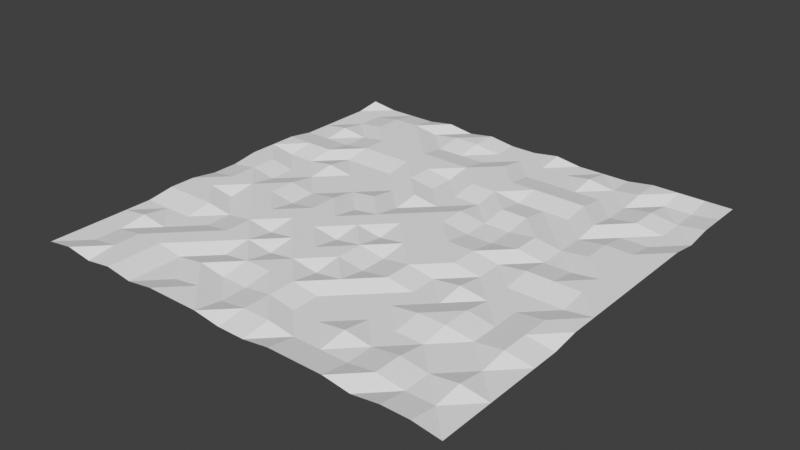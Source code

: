 # Source: FlatGround.blend  (saved by Blender 2.93.21; exported with 4.5.12 LTS)
import bpy
from mathutils import Matrix  # noqa: F401  (used for matrix-valued properties, if any)

bpy.ops.wm.read_factory_settings(use_empty=True)
scene = bpy.context.scene
scene.name = 'Scene'

# ---- collections
col_collection = bpy.data.collections.new('Collection'); scene.collection.children.link(col_collection)

# ---- world
world_world = bpy.data.worlds.new('World'); scene.world = world_world
world_world.use_nodes = True; world_world.node_tree.nodes.clear()
_N = world_world.node_tree.nodes; _L = world_world.node_tree.links
n0 = _N.new('ShaderNodeOutputWorld'); n0.name = 'World Output'; n0.location = (300, 300)
n1 = _N.new('ShaderNodeBackground'); n1.name = 'Background'; n1.location = (10, 300)
n1.inputs[0].default_value = (0.05088, 0.05088, 0.05088, 1.0)
_L.new(n1.outputs[0], n0.inputs[0])
n0.is_active_output = True
world_world.color = (0.05088, 0.05088, 0.05088)
world_world.use_sun_shadow = False
world_world.sun_shadow_jitter_overblur = 0.0

# ---- meshes
me_plane = bpy.data.meshes.new('Plane')
me_plane.from_pydata([(-1.0, -1.0, -0.01831), (1.0, -1.0, -0.01831), (-1.0, 1.0, 0.0), (1.0, 1.0, 0.0), (-1.0, 0.875, -0.01831), (-1.0, 0.75, -0.01831), (-1.0, 0.625, -0.01831), (-1.0, 0.5, -0.01831), (-1.0, 0.375, 0.0), (-1.0, 0.25, 0.0), (-1.0, 0.125, 0.0), (-1.0, 0.0, -0.01831), (-1.0, -0.125, -0.01831), (-1.0, -0.25, 0.0), (-1.0, -0.375, 0.0), (-1.0, -0.5, -0.01831), (-1.0, -0.625, -0.01831), (-1.0, -0.75, -0.01831), (-1.0, -0.875, -0.01831), (-0.875, -1.0, 0.0), (-0.75, -1.0, -0.01831), (-0.625, -1.0, 0.0), (-0.5, -1.0, -0.01831), (-0.375, -1.0, 0.0), (-0.25, -1.0, 0.0), (-0.125, -1.0, 0.0), (0.0, -1.0, -0.01831), (0.125, -1.0, -0.01831), (0.25, -1.0, 0.0), (0.375, -1.0, 0.0), (0.5, -1.0, 0.0), (0.625, -1.0, -0.01831), (0.75, -1.0, 0.0), (0.875, -1.0, 0.0), (1.0, -0.875, -0.01831), (1.0, -0.75, -0.01831), (1.0, -0.625, -0.01831), (1.0, -0.5, -0.01831), (1.0, -0.375, -0.01831), (1.0, -0.25, 0.0), (1.0, -0.125, 0.0), (1.0, 0.0, 0.0), (1.0, 0.125, 0.0), (1.0, 0.25, 0.0), (1.0, 0.375, 0.0), (1.0, 0.5, 0.0), (1.0, 0.625, -0.01831), (1.0, 0.75, 0.0), (1.0, 0.875, 0.0), (0.875, 1.0, 0.0), (0.75, 1.0, 0.0), (0.625, 1.0, 0.0), (0.5, 1.0, -0.01831), (0.375, 1.0, -0.01831), (0.25, 1.0, -0.01831), (0.125, 1.0, 0.0), (0.0, 1.0, -0.01831), (-0.125, 1.0, -0.01831), (-0.25, 1.0, 0.0), (-0.375, 1.0, -0.01831), (-0.5, 1.0, 0.0), (-0.625, 1.0, -0.01831), (-0.75, 1.0, -0.01831), (-0.875, 1.0, -0.01831), (-0.875, -0.875, -0.01831), (-0.75, -0.875, 0.0), (-0.625, -0.875, 0.0), (-0.5, -0.875, -0.01831), (-0.375, -0.875, -0.01831), (-0.25, -0.875, 0.0), (-0.125, -0.875, -0.01831), (2.98e-08, -0.875, 0.0), (0.125, -0.875, 0.0), (0.25, -0.875, -0.01831), (0.375, -0.875, -0.01831), (0.5, -0.875, -0.01831), (0.625, -0.875, 0.0), (0.75, -0.875, -0.01831), (0.875, -0.875, -0.01831), (-0.875, -0.75, -0.01831), (-0.75, -0.75, 0.0), (-0.625, -0.75, 0.0), (-0.5, -0.75, -0.01831), (-0.375, -0.75, 0.0), (-0.25, -0.75, -0.01831), (-0.125, -0.75, -0.01831), (0.0, -0.75, 0.0), (0.125, -0.75, -0.01831), (0.25, -0.75, -0.01831), (0.375, -0.75, 0.0), (0.5, -0.75, -0.01831), (0.625, -0.75, 0.0), (0.75, -0.75, -0.01831), (0.875, -0.75, 0.0), (-0.875, -0.625, 0.0), (-0.75, -0.625, -0.01831), (-0.625, -0.625, 0.0), (-0.5, -0.625, 0.0), (-0.375, -0.625, -0.01831), (-0.25, -0.625, 0.0), (-0.125, -0.625, 0.0), (0.0, -0.625, 0.0), (0.125, -0.625, -0.01831), (0.25, -0.625, -0.01831), (0.375, -0.625, -0.01831), (0.5, -0.625, -0.01831), (0.625, -0.625, -0.01831), (0.75, -0.625, -0.01831), (0.875, -0.625, -0.01831), (-0.875, -0.5, -0.01831), (-0.75, -0.5, -0.01831), (-0.625, -0.5, -0.01831), (-0.5, -0.5, 0.0), (-0.375, -0.5, 0.0), (-0.25, -0.5, -0.01831), (-0.125, -0.5, 0.0), (2.98e-08, -0.5, -0.01831), (0.125, -0.5, 0.0), (0.25, -0.5, -0.01831), (0.375, -0.5, -0.01831), (0.5, -0.5, 0.0), (0.625, -0.5, 0.0), (0.75, -0.5, -0.01831), (0.875, -0.5, 0.0), (-0.875, -0.375, 0.0), (-0.75, -0.375, 0.0), (-0.625, -0.375, -0.01831), (-0.5, -0.375, 0.0), (-0.375, -0.375, -0.01831), (-0.25, -0.375, 0.0), (-0.125, -0.375, 0.0), (0.0, -0.375, 0.0), (0.125, -0.375, -0.01831), (0.25, -0.375, 0.0), (0.375, -0.375, -0.01831), (0.5, -0.375, -0.01831), (0.625, -0.375, 0.0), (0.75, -0.375, -0.01831), (0.875, -0.375, 0.0), (-0.875, -0.25, 0.0), (-0.75, -0.25, -0.01831), (-0.625, -0.25, 0.0), (-0.5, -0.25, 0.0), (-0.375, -0.25, 0.0), (-0.25, -0.25, 0.0), (-0.125, -0.25, -0.01831), (0.0, -0.25, 0.0), (0.125, -0.25, -0.01831), (0.25, -0.25, 0.0), (0.375, -0.25, -0.01831), (0.5, -0.25, 0.0), (0.625, -0.25, -0.01831), (0.75, -0.25, -0.01831), (0.875, -0.25, 0.0), (-0.875, -0.125, 0.0), (-0.75, -0.125, 0.0), (-0.625, -0.125, 0.0), (-0.5, -0.125, -0.01831), (-0.375, -0.125, 0.0), (-0.25, -0.125, 0.0), (-0.125, -0.125, 0.0), (0.0, -0.125, -0.01831), (0.125, -0.125, 0.0), (0.25, -0.125, 0.0), (0.375, -0.125, 0.0), (0.5, -0.125, -0.01831), (0.625, -0.125, -0.01831), (0.75, -0.125, -0.01831), (0.875, -0.125, -0.01831), (-0.875, 2.98e-08, 0.0), (-0.75, -1.49e-08, -0.01831), (-0.625, 7.451e-09, 0.0), (-0.5, -1.49e-08, -0.01831), (-0.375, -1.49e-08, 0.0), (-0.25, 0.0, -0.01831), (-0.125, -1.49e-08, 0.0), (2.98e-08, -2.98e-08, 0.0), (0.125, -2.98e-08, 0.0), (0.25, -2.98e-08, 0.0), (0.375, 0.0, 0.0), (0.5, -2.98e-08, -0.01831), (0.625, -2.98e-08, 0.0), (0.75, -2.98e-08, 0.0), (0.875, -2.98e-08, 0.0), (-0.875, 0.125, 0.0), (-0.75, 0.125, -0.01831), (-0.625, 0.125, -0.01831), (-0.5, 0.125, -0.01831), (-0.375, 0.125, -0.01831), (-0.25, 0.125, 0.0), (-0.125, 0.125, -0.01831), (0.0, 0.125, 0.0), (0.125, 0.125, 0.0), (0.25, 0.125, -0.01831), (0.375, 0.125, -0.01831), (0.5, 0.125, 0.0), (0.625, 0.125, -0.01831), (0.75, 0.125, -0.01831), (0.875, 0.125, 0.0), (-0.875, 0.25, -0.01831), (-0.75, 0.25, -0.01831), (-0.625, 0.25, 0.0), (-0.5, 0.25, -0.01831), (-0.375, 0.25, -0.01831), (-0.25, 0.25, -0.01831), (-0.125, 0.25, 0.0), (2.98e-08, 0.25, -0.01831), (0.125, 0.25, 0.0), (0.25, 0.25, -0.01831), (0.375, 0.25, -0.01831), (0.5, 0.25, 0.0), (0.625, 0.25, -0.01831), (0.75, 0.25, 0.0), (0.875, 0.25, 0.0), (-0.875, 0.375, 0.0), (-0.75, 0.375, 0.0), (-0.625, 0.375, -0.01831), (-0.5, 0.375, -0.01831), (-0.375, 0.375, -0.01831), (-0.25, 0.375, 0.0), (-0.125, 0.375, -0.01831), (-2.98e-08, 0.375, -0.01831), (0.125, 0.375, -0.01831), (0.25, 0.375, 0.0), (0.375, 0.375, 0.0), (0.5, 0.375, -0.01831), (0.625, 0.375, -0.01831), (0.75, 0.375, 0.0), (0.875, 0.375, 0.0), (-0.875, 0.5, -0.01831), (-0.75, 0.5, -0.01831), (-0.625, 0.5, 0.0), (-0.5, 0.5, 0.0), (-0.375, 0.5, 0.0), (-0.25, 0.5, 0.0), (-0.125, 0.5, -0.01831), (0.0, 0.5, 0.0), (0.125, 0.5, 0.0), (0.25, 0.5, -0.01831), (0.375, 0.5, -0.01831), (0.5, 0.5, -0.01831), (0.625, 0.5, 0.0), (0.75, 0.5, -0.01831), (0.875, 0.5, -0.01831), (-0.875, 0.625, 0.0), (-0.75, 0.625, -0.01831), (-0.625, 0.625, 0.0), (-0.5, 0.625, 0.0), (-0.375, 0.625, 0.0), (-0.25, 0.625, 0.0), (-0.125, 0.625, 0.0), (0.0, 0.625, 0.0), (0.125, 0.625, 0.0), (0.25, 0.625, 0.0), (0.375, 0.625, 0.0), (0.5, 0.625, 0.0), (0.625, 0.625, -0.01831), (0.75, 0.625, 0.0), (0.875, 0.625, -0.01831), (-0.875, 0.75, -0.01831), (-0.75, 0.75, 0.0), (-0.625, 0.75, 0.0), (-0.5, 0.75, 0.0), (-0.375, 0.75, -0.01831), (-0.25, 0.75, -0.01831), (-0.125, 0.75, -0.01831), (0.0, 0.75, 0.0), (0.125, 0.75, -0.01831), (0.25, 0.75, -0.01831), (0.375, 0.75, -0.01831), (0.5, 0.75, -0.01831), (0.625, 0.75, -0.01831), (0.75, 0.75, 0.0), (0.875, 0.75, -0.01831), (-0.875, 0.875, -0.01831), (-0.75, 0.875, 0.0), (-0.625, 0.875, 0.0), (-0.5, 0.875, -0.01831), (-0.375, 0.875, 0.0), (-0.25, 0.875, 0.0), (-0.125, 0.875, -0.01831), (0.0, 0.875, -0.01831), (0.125, 0.875, -0.01831), (0.25, 0.875, -0.01831), (0.375, 0.875, 0.0), (0.5, 0.875, -0.01831), (0.625, 0.875, 0.0), (0.75, 0.875, -0.01831), (0.875, 0.875, -0.01831)], [], [(64, 80, 79), (66, 80, 65), (67, 81, 66), (68, 82, 67), (69, 83, 68), (70, 84, 69), (70, 86, 85), (72, 86, 71), (73, 87, 72), (74, 88, 73), (74, 90, 89), (75, 91, 90), (77, 91, 76), (78, 92, 77), (79, 95, 94), (80, 96, 95), (81, 97, 96), (82, 98, 97), (83, 99, 98), (85, 99, 84), (86, 100, 85), (86, 102, 101), (87, 103, 102), (88, 104, 103), (90, 104, 89), (90, 106, 105), (92, 106, 91), (92, 108, 107), (95, 109, 94), (95, 111, 110), (96, 112, 111), (97, 113, 112), (99, 113, 98), (99, 115, 114), (101, 115, 100), (101, 117, 116), (102, 118, 117), (103, 119, 118), (105, 119, 104), (105, 121, 120), (106, 122, 121), (108, 122, 107), (109, 125, 124), (110, 126, 125), (112, 126, 111), (113, 127, 112), (113, 129, 128), (115, 129, 114), (115, 131, 130), (117, 131, 116), (117, 133, 132), (118, 134, 133), (119, 135, 134), (120, 136, 135), (122, 136, 121), (123, 137, 122), (125, 139, 124), (126, 140, 125), (127, 141, 126), (127, 143, 142), (129, 143, 128), (130, 144, 129), (130, 146, 145), (132, 146, 131), (132, 148, 147), (134, 148, 133), (135, 149, 134), (135, 151, 150), (137, 151, 136), (137, 153, 152), (139, 155, 154), (141, 155, 140), (142, 156, 141), (142, 158, 157), (143, 159, 158), (144, 160, 159), (146, 160, 145), (146, 162, 161), (148, 162, 147), (148, 164, 163), (149, 165, 164), (151, 165, 150), (151, 167, 166), (152, 168, 167), (155, 169, 154), (155, 171, 170), (157, 171, 156), (157, 173, 172), (159, 173, 158), (159, 175, 174), (160, 176, 175), (162, 176, 161), (163, 177, 162), (164, 178, 163), (165, 179, 164), (166, 180, 165), (167, 181, 166), (168, 182, 167), (170, 184, 169), (170, 186, 185), (172, 186, 171), (172, 188, 187), (174, 188, 173), (175, 189, 174), (175, 191, 190), (176, 192, 191), (178, 192, 177), (178, 194, 193), (179, 195, 194), (180, 196, 195), (181, 197, 196), (182, 198, 197), (185, 199, 184), (186, 200, 185), (186, 202, 201), (187, 203, 202), (188, 204, 203), (190, 204, 189), (190, 206, 205), (191, 207, 206), (192, 208, 207), (193, 209, 208), (195, 209, 194), (196, 210, 195), (197, 211, 196), (198, 212, 197), (200, 214, 199), (200, 216, 215), (202, 216, 201), (202, 218, 217), (204, 218, 203), (205, 219, 204), (206, 220, 205), (206, 222, 221), (208, 222, 207), (209, 223, 208), (210, 224, 209), (211, 225, 210), (211, 227, 226), (213, 227, 212), (215, 229, 214), (215, 231, 230), (216, 232, 231), (218, 232, 217), (219, 233, 218), (219, 235, 234), (221, 235, 220), (221, 237, 236), (223, 237, 222), (223, 239, 238), (225, 239, 224), (226, 240, 225), (226, 242, 241), (227, 243, 242), (229, 245, 244), (231, 245, 230), (232, 246, 231), (232, 248, 247), (234, 248, 233), (234, 250, 249), (236, 250, 235), (236, 252, 251), (237, 253, 252), (239, 253, 238), (240, 254, 239), (241, 255, 240), (241, 257, 256), (242, 258, 257), (245, 259, 244), (246, 260, 245), (247, 261, 246), (248, 262, 247), (248, 264, 263), (249, 265, 264), (250, 266, 265), (252, 266, 251), (253, 267, 252), (254, 268, 253), (254, 270, 269), (256, 270, 255), (256, 272, 271), (258, 272, 257), (260, 274, 259), (261, 275, 260), (262, 276, 261), (263, 277, 262), (264, 278, 263), (264, 280, 279), (265, 281, 280), (267, 281, 266), (267, 283, 282), (269, 283, 268), (269, 285, 284), (271, 285, 270), (271, 287, 286), (273, 287, 272), (0, 64, 18), (19, 65, 64), (21, 65, 20), (22, 66, 21), (22, 68, 67), (23, 69, 68), (25, 69, 24), (25, 71, 70), (27, 71, 26), (27, 73, 72), (28, 74, 73), (30, 74, 29), (30, 76, 75), (31, 77, 76), (33, 77, 32), (1, 78, 33), (78, 35, 93), (35, 108, 93), (108, 37, 123), (37, 138, 123), (138, 39, 153), (153, 40, 168), (40, 183, 168), (41, 198, 183), (42, 213, 198), (43, 228, 213), (228, 45, 243), (243, 46, 258), (46, 273, 258), (47, 288, 273), (48, 49, 288), (288, 50, 287), (286, 50, 51), (285, 51, 52), (285, 53, 284), (283, 53, 54), (282, 54, 55), (282, 56, 281), (281, 57, 280), (279, 57, 58), (278, 58, 59), (277, 59, 60), (276, 60, 61), (275, 61, 62), (274, 62, 63), (4, 63, 2), (5, 274, 4), (6, 259, 5), (229, 6, 7), (8, 229, 7), (9, 214, 8), (184, 9, 10), (169, 10, 11), (154, 11, 12), (13, 154, 12), (124, 13, 14), (109, 14, 15), (16, 109, 15), (79, 16, 17), (64, 17, 18), (64, 65, 80), (66, 81, 80), (67, 82, 81), (68, 83, 82), (69, 84, 83), (70, 85, 84), (70, 71, 86), (72, 87, 86), (73, 88, 87), (74, 89, 88), (74, 75, 90), (75, 76, 91), (77, 92, 91), (78, 93, 92), (79, 80, 95), (80, 81, 96), (81, 82, 97), (82, 83, 98), (83, 84, 99), (85, 100, 99), (86, 101, 100), (86, 87, 102), (87, 88, 103), (88, 89, 104), (90, 105, 104), (90, 91, 106), (92, 107, 106), (92, 93, 108), (95, 110, 109), (95, 96, 111), (96, 97, 112), (97, 98, 113), (99, 114, 113), (99, 100, 115), (101, 116, 115), (101, 102, 117), (102, 103, 118), (103, 104, 119), (105, 120, 119), (105, 106, 121), (106, 107, 122), (108, 123, 122), (109, 110, 125), (110, 111, 126), (112, 127, 126), (113, 128, 127), (113, 114, 129), (115, 130, 129), (115, 116, 131), (117, 132, 131), (117, 118, 133), (118, 119, 134), (119, 120, 135), (120, 121, 136), (122, 137, 136), (123, 138, 137), (125, 140, 139), (126, 141, 140), (127, 142, 141), (127, 128, 143), (129, 144, 143), (130, 145, 144), (130, 131, 146), (132, 147, 146), (132, 133, 148), (134, 149, 148), (135, 150, 149), (135, 136, 151), (137, 152, 151), (137, 138, 153), (139, 140, 155), (141, 156, 155), (142, 157, 156), (142, 143, 158), (143, 144, 159), (144, 145, 160), (146, 161, 160), (146, 147, 162), (148, 163, 162), (148, 149, 164), (149, 150, 165), (151, 166, 165), (151, 152, 167), (152, 153, 168), (155, 170, 169), (155, 156, 171), (157, 172, 171), (157, 158, 173), (159, 174, 173), (159, 160, 175), (160, 161, 176), (162, 177, 176), (163, 178, 177), (164, 179, 178), (165, 180, 179), (166, 181, 180), (167, 182, 181), (168, 183, 182), (170, 185, 184), (170, 171, 186), (172, 187, 186), (172, 173, 188), (174, 189, 188), (175, 190, 189), (175, 176, 191), (176, 177, 192), (178, 193, 192), (178, 179, 194), (179, 180, 195), (180, 181, 196), (181, 182, 197), (182, 183, 198), (185, 200, 199), (186, 201, 200), (186, 187, 202), (187, 188, 203), (188, 189, 204), (190, 205, 204), (190, 191, 206), (191, 192, 207), (192, 193, 208), (193, 194, 209), (195, 210, 209), (196, 211, 210), (197, 212, 211), (198, 213, 212), (200, 215, 214), (200, 201, 216), (202, 217, 216), (202, 203, 218), (204, 219, 218), (205, 220, 219), (206, 221, 220), (206, 207, 222), (208, 223, 222), (209, 224, 223), (210, 225, 224), (211, 226, 225), (211, 212, 227), (213, 228, 227), (215, 230, 229), (215, 216, 231), (216, 217, 232), (218, 233, 232), (219, 234, 233), (219, 220, 235), (221, 236, 235), (221, 222, 237), (223, 238, 237), (223, 224, 239), (225, 240, 239), (226, 241, 240), (226, 227, 242), (227, 228, 243), (229, 230, 245), (231, 246, 245), (232, 247, 246), (232, 233, 248), (234, 249, 248), (234, 235, 250), (236, 251, 250), (236, 237, 252), (237, 238, 253), (239, 254, 253), (240, 255, 254), (241, 256, 255), (241, 242, 257), (242, 243, 258), (245, 260, 259), (246, 261, 260), (247, 262, 261), (248, 263, 262), (248, 249, 264), (249, 250, 265), (250, 251, 266), (252, 267, 266), (253, 268, 267), (254, 269, 268), (254, 255, 270), (256, 271, 270), (256, 257, 272), (258, 273, 272), (260, 275, 274), (261, 276, 275), (262, 277, 276), (263, 278, 277), (264, 279, 278), (264, 265, 280), (265, 266, 281), (267, 282, 281), (267, 268, 283), (269, 284, 283), (269, 270, 285), (271, 286, 285), (271, 272, 287), (273, 288, 287), (0, 19, 64), (19, 20, 65), (21, 66, 65), (22, 67, 66), (22, 23, 68), (23, 24, 69), (25, 70, 69), (25, 26, 71), (27, 72, 71), (27, 28, 73), (28, 29, 74), (30, 75, 74), (30, 31, 76), (31, 32, 77), (33, 78, 77), (1, 34, 78), (78, 34, 35), (35, 36, 108), (108, 36, 37), (37, 38, 138), (138, 38, 39), (153, 39, 40), (40, 41, 183), (41, 42, 198), (42, 43, 213), (43, 44, 228), (228, 44, 45), (243, 45, 46), (46, 47, 273), (47, 48, 288), (48, 3, 49), (288, 49, 50), (286, 287, 50), (285, 286, 51), (285, 52, 53), (283, 284, 53), (282, 283, 54), (282, 55, 56), (281, 56, 57), (279, 280, 57), (278, 279, 58), (277, 278, 59), (276, 277, 60), (275, 276, 61), (274, 275, 62), (4, 274, 63), (5, 259, 274), (6, 244, 259), (229, 244, 6), (8, 214, 229), (9, 199, 214), (184, 199, 9), (169, 184, 10), (154, 169, 11), (13, 139, 154), (124, 139, 13), (109, 124, 14), (16, 94, 109), (79, 94, 16), (64, 79, 17)])
_uv = me_plane.uv_layers.new(name='UVMap')
_uv.uv.foreach_set('vector', [0.0625, 0.0625, 0.125, 0.125, 0.0625, 0.125, 0.1875, 0.0625, 0.125, 0.125, 0.125, 0.0625, 0.25, 0.0625, 0.1875, 0.125, 0.1875, 0.0625, 0.3125, 0.0625, 0.25, 0.125, 0.25, 0.0625, 0.375, 0.0625, 0.3125, 0.125, 0.3125, 0.0625, 0.4375, 0.0625, 0.375, 0.125, 0.375, 0.0625, 0.4375, 0.0625, 0.5, 0.125, 0.4375, 0.125, 0.5625, 0.0625, 0.5, 0.125, 0.5, 0.0625, 0.625, 0.0625, 0.5625, 0.125, 0.5625, 0.0625, 0.6875, 0.0625, 0.625, 0.125, 0.625, 0.0625, 0.6875, 0.0625, 0.75, 0.125, 0.6875, 0.125, 0.75, 0.0625, 0.8125, 0.125, 0.75, 0.125, 0.875, 0.0625, 0.8125, 0.125, 0.8125, 0.0625, 0.9375, 0.0625, 0.875, 0.125, 0.875, 0.0625, 0.0625, 0.125, 0.125, 0.1875, 0.0625, 0.1875, 0.125, 0.125, 0.1875, 0.1875, 0.125, 0.1875, 0.1875, 0.125, 0.25, 0.1875, 0.1875, 0.1875, 0.25, 0.125, 0.3125, 0.1875, 0.25, 0.1875, 0.3125, 0.125, 0.375, 0.1875, 0.3125, 0.1875, 0.4375, 0.125, 0.375, 0.1875, 0.375, 0.125, 0.5, 0.125, 0.4375, 0.1875, 0.4375, 0.125, 0.5, 0.125, 0.5625, 0.1875, 0.5, 0.1875, 0.5625, 0.125, 0.625, 0.1875, 0.5625, 0.1875, 0.625, 0.125, 0.6875, 0.1875, 0.625, 0.1875, 0.75, 0.125, 0.6875, 0.1875, 0.6875, 0.125, 0.75, 0.125, 0.8125, 0.1875, 0.75, 0.1875, 0.875, 0.125, 0.8125, 0.1875, 0.8125, 0.125, 0.875, 0.125, 0.9375, 0.1875, 0.875, 0.1875, 0.125, 0.1875, 0.0625, 0.25, 0.0625, 0.1875, 0.125, 0.1875, 0.1875, 0.25, 0.125, 0.25, 0.1875, 0.1875, 0.25, 0.25, 0.1875, 0.25, 0.25, 0.1875, 0.3125, 0.25, 0.25, 0.25, 0.375, 0.1875, 0.3125, 0.25, 0.3125, 0.1875, 0.375, 0.1875, 0.4375, 0.25, 0.375, 0.25, 0.5, 0.1875, 0.4375, 0.25, 0.4375, 0.1875, 0.5, 0.1875, 0.5625, 0.25, 0.5, 0.25, 0.5625, 0.1875, 0.625, 0.25, 0.5625, 0.25, 0.625, 0.1875, 0.6875, 0.25, 0.625, 0.25, 0.75, 0.1875, 0.6875, 0.25, 0.6875, 0.1875, 0.75, 0.1875, 0.8125, 0.25, 0.75, 0.25, 0.8125, 0.1875, 0.875, 0.25, 0.8125, 0.25, 0.9375, 0.1875, 0.875, 0.25, 0.875, 0.1875, 0.0625, 0.25, 0.125, 0.3125, 0.0625, 0.3125, 0.125, 0.25, 0.1875, 0.3125, 0.125, 0.3125, 0.25, 0.25, 0.1875, 0.3125, 0.1875, 0.25, 0.3125, 0.25, 0.25, 0.3125, 0.25, 0.25, 0.3125, 0.25, 0.375, 0.3125, 0.3125, 0.3125, 0.4375, 0.25, 0.375, 0.3125, 0.375, 0.25, 0.4375, 0.25, 0.5, 0.3125, 0.4375, 0.3125, 0.5625, 0.25, 0.5, 0.3125, 0.5, 0.25, 0.5625, 0.25, 0.625, 0.3125, 0.5625, 0.3125, 0.625, 0.25, 0.6875, 0.3125, 0.625, 0.3125, 0.6875, 0.25, 0.75, 0.3125, 0.6875, 0.3125, 0.75, 0.25, 0.8125, 0.3125, 0.75, 0.3125, 0.875, 0.25, 0.8125, 0.3125, 0.8125, 0.25, 0.9375, 0.25, 0.875, 0.3125, 0.875, 0.25, 0.125, 0.3125, 0.0625, 0.375, 0.0625, 0.3125, 0.1875, 0.3125, 0.125, 0.375, 0.125, 0.3125, 0.25, 0.3125, 0.1875, 0.375, 0.1875, 0.3125, 0.25, 0.3125, 0.3125, 0.375, 0.25, 0.375, 0.375, 0.3125, 0.3125, 0.375, 0.3125, 0.3125, 0.4375, 0.3125, 0.375, 0.375, 0.375, 0.3125, 0.4375, 0.3125, 0.5, 0.375, 0.4375, 0.375, 0.5625, 0.3125, 0.5, 0.375, 0.5, 0.3125, 0.5625, 0.3125, 0.625, 0.375, 0.5625, 0.375, 0.6875, 0.3125, 0.625, 0.375, 0.625, 0.3125, 0.75, 0.3125, 0.6875, 0.375, 0.6875, 0.3125, 0.75, 0.3125, 0.8125, 0.375, 0.75, 0.375, 0.875, 0.3125, 0.8125, 0.375, 0.8125, 0.3125, 0.875, 0.3125, 0.9375, 0.375, 0.875, 0.375, 0.0625, 0.375, 0.125, 0.4375, 0.0625, 0.4375, 0.1875, 0.375, 0.125, 0.4375, 0.125, 0.375, 0.25, 0.375, 0.1875, 0.4375, 0.1875, 0.375, 0.25, 0.375, 0.3125, 0.4375, 0.25, 0.4375, 0.3125, 0.375, 0.375, 0.4375, 0.3125, 0.4375, 0.375, 0.375, 0.4375, 0.4375, 0.375, 0.4375, 0.5, 0.375, 0.4375, 0.4375, 0.4375, 0.375, 0.5, 0.375, 0.5625, 0.4375, 0.5, 0.4375, 0.625, 0.375, 0.5625, 0.4375, 0.5625, 0.375, 0.625, 0.375, 0.6875, 0.4375, 0.625, 0.4375, 0.6875, 0.375, 0.75, 0.4375, 0.6875, 0.4375, 0.8125, 0.375, 0.75, 0.4375, 0.75, 0.375, 0.8125, 0.375, 0.875, 0.4375, 0.8125, 0.4375, 0.875, 0.375, 0.9375, 0.4375, 0.875, 0.4375, 0.125, 0.4375, 0.0625, 0.5, 0.0625, 0.4375, 0.125, 0.4375, 0.1875, 0.5, 0.125, 0.5, 0.25, 0.4375, 0.1875, 0.5, 0.1875, 0.4375, 0.25, 0.4375, 0.3125, 0.5, 0.25, 0.5, 0.375, 0.4375, 0.3125, 0.5, 0.3125, 0.4375, 0.375, 0.4375, 0.4375, 0.5, 0.375, 0.5, 0.4375, 0.4375, 0.5, 0.5, 0.4375, 0.5, 0.5625, 0.4375, 0.5, 0.5, 0.5, 0.4375, 0.625, 0.4375, 0.5625, 0.5, 0.5625, 0.4375, 0.6875, 0.4375, 0.625, 0.5, 0.625, 0.4375, 0.75, 0.4375, 0.6875, 0.5, 0.6875, 0.4375, 0.8125, 0.4375, 0.75, 0.5, 0.75, 0.4375, 0.875, 0.4375, 0.8125, 0.5, 0.8125, 0.4375, 0.9375, 0.4375, 0.875, 0.5, 0.875, 0.4375, 0.125, 0.5, 0.0625, 0.5625, 0.0625, 0.5, 0.125, 0.5, 0.1875, 0.5625, 0.125, 0.5625, 0.25, 0.5, 0.1875, 0.5625, 0.1875, 0.5, 0.25, 0.5, 0.3125, 0.5625, 0.25, 0.5625, 0.375, 0.5, 0.3125, 0.5625, 0.3125, 0.5, 0.4375, 0.5, 0.375, 0.5625, 0.375, 0.5, 0.4375, 0.5, 0.5, 0.5625, 0.4375, 0.5625, 0.5, 0.5, 0.5625, 0.5625, 0.5, 0.5625, 0.625, 0.5, 0.5625, 0.5625, 0.5625, 0.5, 0.625, 0.5, 0.6875, 0.5625, 0.625, 0.5625, 0.6875, 0.5, 0.75, 0.5625, 0.6875, 0.5625, 0.75, 0.5, 0.8125, 0.5625, 0.75, 0.5625, 0.8125, 0.5, 0.875, 0.5625, 0.8125, 0.5625, 0.875, 0.5, 0.9375, 0.5625, 0.875, 0.5625, 0.125, 0.5625, 0.0625, 0.625, 0.0625, 0.5625, 0.1875, 0.5625, 0.125, 0.625, 0.125, 0.5625, 0.1875, 0.5625, 0.25, 0.625, 0.1875, 0.625, 0.25, 0.5625, 0.3125, 0.625, 0.25, 0.625, 0.3125, 0.5625, 0.375, 0.625, 0.3125, 0.625, 0.4375, 0.5625, 0.375, 0.625, 0.375, 0.5625, 0.4375, 0.5625, 0.5, 0.625, 0.4375, 0.625, 0.5, 0.5625, 0.5625, 0.625, 0.5, 0.625, 0.5625, 0.5625, 0.625, 0.625, 0.5625, 0.625, 0.625, 0.5625, 0.6875, 0.625, 0.625, 0.625, 0.75, 0.5625, 0.6875, 0.625, 0.6875, 0.5625, 0.8125, 0.5625, 0.75, 0.625, 0.75, 0.5625, 0.875, 0.5625, 0.8125, 0.625, 0.8125, 0.5625, 0.9375, 0.5625, 0.875, 0.625, 0.875, 0.5625, 0.125, 0.625, 0.0625, 0.6875, 0.0625, 0.625, 0.125, 0.625, 0.1875, 0.6875, 0.125, 0.6875, 0.25, 0.625, 0.1875, 0.6875, 0.1875, 0.625, 0.25, 0.625, 0.3125, 0.6875, 0.25, 0.6875, 0.375, 0.625, 0.3125, 0.6875, 0.3125, 0.625, 0.4375, 0.625, 0.375, 0.6875, 0.375, 0.625, 0.5, 0.625, 0.4375, 0.6875, 0.4375, 0.625, 0.5, 0.625, 0.5625, 0.6875, 0.5, 0.6875, 0.625, 0.625, 0.5625, 0.6875, 0.5625, 0.625, 0.6875, 0.625, 0.625, 0.6875, 0.625, 0.625, 0.75, 0.625, 0.6875, 0.6875, 0.6875, 0.625, 0.8125, 0.625, 0.75, 0.6875, 0.75, 0.625, 0.8125, 0.625, 0.875, 0.6875, 0.8125, 0.6875, 0.9375, 0.625, 0.875, 0.6875, 0.875, 0.625, 0.125, 0.6875, 0.0625, 0.75, 0.0625, 0.6875, 0.125, 0.6875, 0.1875, 0.75, 0.125, 0.75, 0.1875, 0.6875, 0.25, 0.75, 0.1875, 0.75, 0.3125, 0.6875, 0.25, 0.75, 0.25, 0.6875, 0.375, 0.6875, 0.3125, 0.75, 0.3125, 0.6875, 0.375, 0.6875, 0.4375, 0.75, 0.375, 0.75, 0.5, 0.6875, 0.4375, 0.75, 0.4375, 0.6875, 0.5, 0.6875, 0.5625, 0.75, 0.5, 0.75, 0.625, 0.6875, 0.5625, 0.75, 0.5625, 0.6875, 0.625, 0.6875, 0.6875, 0.75, 0.625, 0.75, 0.75, 0.6875, 0.6875, 0.75, 0.6875, 0.6875, 0.8125, 0.6875, 0.75, 0.75, 0.75, 0.6875, 0.8125, 0.6875, 0.875, 0.75, 0.8125, 0.75, 0.875, 0.6875, 0.9375, 0.75, 0.875, 0.75, 0.0625, 0.75, 0.125, 0.8125, 0.0625, 0.8125, 0.1875, 0.75, 0.125, 0.8125, 0.125, 0.75, 0.25, 0.75, 0.1875, 0.8125, 0.1875, 0.75, 0.25, 0.75, 0.3125, 0.8125, 0.25, 0.8125, 0.375, 0.75, 0.3125, 0.8125, 0.3125, 0.75, 0.375, 0.75, 0.4375, 0.8125, 0.375, 0.8125, 0.5, 0.75, 0.4375, 0.8125, 0.4375, 0.75, 0.5, 0.75, 0.5625, 0.8125, 0.5, 0.8125, 0.5625, 0.75, 0.625, 0.8125, 0.5625, 0.8125, 0.6875, 0.75, 0.625, 0.8125, 0.625, 0.75, 0.75, 0.75, 0.6875, 0.8125, 0.6875, 0.75, 0.8125, 0.75, 0.75, 0.8125, 0.75, 0.75, 0.8125, 0.75, 0.875, 0.8125, 0.8125, 0.8125, 0.875, 0.75, 0.9375, 0.8125, 0.875, 0.8125, 0.125, 0.8125, 0.0625, 0.875, 0.0625, 0.8125, 0.1875, 0.8125, 0.125, 0.875, 0.125, 0.8125, 0.25, 0.8125, 0.1875, 0.875, 0.1875, 0.8125, 0.3125, 0.8125, 0.25, 0.875, 0.25, 0.8125, 0.3125, 0.8125, 0.375, 0.875, 0.3125, 0.875, 0.375, 0.8125, 0.4375, 0.875, 0.375, 0.875, 0.4375, 0.8125, 0.5, 0.875, 0.4375, 0.875, 0.5625, 0.8125, 0.5, 0.875, 0.5, 0.8125, 0.625, 0.8125, 0.5625, 0.875, 0.5625, 0.8125, 0.6875, 0.8125, 0.625, 0.875, 0.625, 0.8125, 0.6875, 0.8125, 0.75, 0.875, 0.6875, 0.875, 0.8125, 0.8125, 0.75, 0.875, 0.75, 0.8125, 0.8125, 0.8125, 0.875, 0.875, 0.8125, 0.875, 0.9375, 0.8125, 0.875, 0.875, 0.875, 0.8125, 0.125, 0.875, 0.0625, 0.9375, 0.0625, 0.875, 0.1875, 0.875, 0.125, 0.9375, 0.125, 0.875, 0.25, 0.875, 0.1875, 0.9375, 0.1875, 0.875, 0.3125, 0.875, 0.25, 0.9375, 0.25, 0.875, 0.375, 0.875, 0.3125, 0.9375, 0.3125, 0.875, 0.375, 0.875, 0.4375, 0.9375, 0.375, 0.9375, 0.4375, 0.875, 0.5, 0.9375, 0.4375, 0.9375, 0.5625, 0.875, 0.5, 0.9375, 0.5, 0.875, 0.5625, 0.875, 0.625, 0.9375, 0.5625, 0.9375, 0.6875, 0.875, 0.625, 0.9375, 0.625, 0.875, 0.6875, 0.875, 0.75, 0.9375, 0.6875, 0.9375, 0.8125, 0.875, 0.75, 0.9375, 0.75, 0.875, 0.8125, 0.875, 0.875, 0.9375, 0.8125, 0.9375, 0.9375, 0.875, 0.875, 0.9375, 0.875, 0.875, 0.0, 0.0, 0.0625, 0.0625, 0.0, 0.0625, 0.0625, 0.0, 0.125, 0.0625, 0.0625, 0.0625, 0.1875, 0.0, 0.125, 0.0625, 0.125, 0.0, 0.25, 0.0, 0.1875, 0.0625, 0.1875, 0.0, 0.25, 0.0, 0.3125, 0.0625, 0.25, 0.0625, 0.3125, 0.0, 0.375, 0.0625, 0.3125, 0.0625, 0.4375, 0.0, 0.375, 0.0625, 0.375, 0.0, 0.4375, 0.0, 0.5, 0.0625, 0.4375, 0.0625, 0.5625, 0.0, 0.5, 0.0625, 0.5, 0.0, 0.5625, 0.0, 0.625, 0.0625, 0.5625, 0.0625, 0.625, 0.0, 0.6875, 0.0625, 0.625, 0.0625, 0.75, 0.0, 0.6875, 0.0625, 0.6875, 0.0, 0.75, 0.0, 0.8125, 0.0625, 0.75, 0.0625, 0.8125, 0.0, 0.875, 0.0625, 0.8125, 0.0625, 0.9375, 0.0, 0.875, 0.0625, 0.875, 0.0, 1.0, 0.0, 0.9375, 0.0625, 0.9375, 0.0, 0.9375, 0.0625, 1.0, 0.125, 0.9375, 0.125, 1.0, 0.125, 0.9375, 0.1875, 0.9375, 0.125, 0.9375, 0.1875, 1.0, 0.25, 0.9375, 0.25, 1.0, 0.25, 0.9375, 0.3125, 0.9375, 0.25, 0.9375, 0.3125, 1.0, 0.375, 0.9375, 0.375, 0.9375, 0.375, 1.0, 0.4375, 0.9375, 0.4375, 1.0, 0.4375, 0.9375, 0.5, 0.9375, 0.4375, 1.0, 0.5, 0.9375, 0.5625, 0.9375, 0.5, 1.0, 0.5625, 0.9375, 0.625, 0.9375, 0.5625, 1.0, 0.625, 0.9375, 0.6875, 0.9375, 0.625, 0.9375, 0.6875, 1.0, 0.75, 0.9375, 0.75, 0.9375, 0.75, 1.0, 0.8125, 0.9375, 0.8125, 1.0, 0.8125, 0.9375, 0.875, 0.9375, 0.8125, 1.0, 0.875, 0.9375, 0.9375, 0.9375, 0.875, 1.0, 0.9375, 0.9375, 1.0, 0.9375, 0.9375, 0.9375, 0.9375, 0.875, 1.0, 0.875, 0.9375, 0.8125, 0.9375, 0.875, 1.0, 0.8125, 1.0, 0.75, 0.9375, 0.8125, 1.0, 0.75, 1.0, 0.75, 0.9375, 0.6875, 1.0, 0.6875, 0.9375, 0.625, 0.9375, 0.6875, 1.0, 0.625, 1.0, 0.5625, 0.9375, 0.625, 1.0, 0.5625, 1.0, 0.5625, 0.9375, 0.5, 1.0, 0.5, 0.9375, 0.5, 0.9375, 0.4375, 1.0, 0.4375, 0.9375, 0.375, 0.9375, 0.4375, 1.0, 0.375, 1.0, 0.3125, 0.9375, 0.375, 1.0, 0.3125, 1.0, 0.25, 0.9375, 0.3125, 1.0, 0.25, 1.0, 0.1875, 0.9375, 0.25, 1.0, 0.1875, 1.0, 0.125, 0.9375, 0.1875, 1.0, 0.125, 1.0, 0.0625, 0.9375, 0.125, 1.0, 0.0625, 1.0, 0.0, 0.9375, 0.0625, 1.0, 0.0, 1.0, 0.0, 0.875, 0.0625, 0.9375, 0.0, 0.9375, 0.0, 0.8125, 0.0625, 0.875, 0.0, 0.875, 0.0625, 0.75, 0.0, 0.8125, 0.0, 0.75, 0.0, 0.6875, 0.0625, 0.75, 0.0, 0.75, 0.0, 0.625, 0.0625, 0.6875, 0.0, 0.6875, 0.0625, 0.5625, 0.0, 0.625, 0.0, 0.5625, 0.0625, 0.5, 0.0, 0.5625, 0.0, 0.5, 0.0625, 0.4375, 0.0, 0.5, 0.0, 0.4375, 0.0, 0.375, 0.0625, 0.4375, 0.0, 0.4375, 0.0625, 0.3125, 0.0, 0.375, 0.0, 0.3125, 0.0625, 0.25, 0.0, 0.3125, 0.0, 0.25, 0.0, 0.1875, 0.0625, 0.25, 0.0, 0.25, 0.0625, 0.125, 0.0, 0.1875, 0.0, 0.125, 0.0625, 0.0625, 0.0, 0.125, 0.0, 0.0625, 0.0625, 0.0625, 0.125, 0.0625, 0.125, 0.125, 0.1875, 0.0625, 0.1875, 0.125, 0.125, 0.125, 0.25, 0.0625, 0.25, 0.125, 0.1875, 0.125, 0.3125, 0.0625, 0.3125, 0.125, 0.25, 0.125, 0.375, 0.0625, 0.375, 0.125, 0.3125, 0.125, 0.4375, 0.0625, 0.4375, 0.125, 0.375, 0.125, 0.4375, 0.0625, 0.5, 0.0625, 0.5, 0.125, 0.5625, 0.0625, 0.5625, 0.125, 0.5, 0.125, 0.625, 0.0625, 0.625, 0.125, 0.5625, 0.125, 0.6875, 0.0625, 0.6875, 0.125, 0.625, 0.125, 0.6875, 0.0625, 0.75, 0.0625, 0.75, 0.125, 0.75, 0.0625, 0.8125, 0.0625, 0.8125, 0.125, 0.875, 0.0625, 0.875, 0.125, 0.8125, 0.125, 0.9375, 0.0625, 0.9375, 0.125, 0.875, 0.125, 0.0625, 0.125, 0.125, 0.125, 0.125, 0.1875, 0.125, 0.125, 0.1875, 0.125, 0.1875, 0.1875, 0.1875, 0.125, 0.25, 0.125, 0.25, 0.1875, 0.25, 0.125, 0.3125, 0.125, 0.3125, 0.1875, 0.3125, 0.125, 0.375, 0.125, 0.375, 0.1875, 0.4375, 0.125, 0.4375, 0.1875, 0.375, 0.1875, 0.5, 0.125, 0.5, 0.1875, 0.4375, 0.1875, 0.5, 0.125, 0.5625, 0.125, 0.5625, 0.1875, 0.5625, 0.125, 0.625, 0.125, 0.625, 0.1875, 0.625, 0.125, 0.6875, 0.125, 0.6875, 0.1875, 0.75, 0.125, 0.75, 0.1875, 0.6875, 0.1875, 0.75, 0.125, 0.8125, 0.125, 0.8125, 0.1875, 0.875, 0.125, 0.875, 0.1875, 0.8125, 0.1875, 0.875, 0.125, 0.9375, 0.125, 0.9375, 0.1875, 0.125, 0.1875, 0.125, 0.25, 0.0625, 0.25, 0.125, 0.1875, 0.1875, 0.1875, 0.1875, 0.25, 0.1875, 0.1875, 0.25, 0.1875, 0.25, 0.25, 0.25, 0.1875, 0.3125, 0.1875, 0.3125, 0.25, 0.375, 0.1875, 0.375, 0.25, 0.3125, 0.25, 0.375, 0.1875, 0.4375, 0.1875, 0.4375, 0.25, 0.5, 0.1875, 0.5, 0.25, 0.4375, 0.25, 0.5, 0.1875, 0.5625, 0.1875, 0.5625, 0.25, 0.5625, 0.1875, 0.625, 0.1875, 0.625, 0.25, 0.625, 0.1875, 0.6875, 0.1875, 0.6875, 0.25, 0.75, 0.1875, 0.75, 0.25, 0.6875, 0.25, 0.75, 0.1875, 0.8125, 0.1875, 0.8125, 0.25, 0.8125, 0.1875, 0.875, 0.1875, 0.875, 0.25, 0.9375, 0.1875, 0.9375, 0.25, 0.875, 0.25, 0.0625, 0.25, 0.125, 0.25, 0.125, 0.3125, 0.125, 0.25, 0.1875, 0.25, 0.1875, 0.3125, 0.25, 0.25, 0.25, 0.3125, 0.1875, 0.3125, 0.3125, 0.25, 0.3125, 0.3125, 0.25, 0.3125, 0.3125, 0.25, 0.375, 0.25, 0.375, 0.3125, 0.4375, 0.25, 0.4375, 0.3125, 0.375, 0.3125, 0.4375, 0.25, 0.5, 0.25, 0.5, 0.3125, 0.5625, 0.25, 0.5625, 0.3125, 0.5, 0.3125, 0.5625, 0.25, 0.625, 0.25, 0.625, 0.3125, 0.625, 0.25, 0.6875, 0.25, 0.6875, 0.3125, 0.6875, 0.25, 0.75, 0.25, 0.75, 0.3125, 0.75, 0.25, 0.8125, 0.25, 0.8125, 0.3125, 0.875, 0.25, 0.875, 0.3125, 0.8125, 0.3125, 0.9375, 0.25, 0.9375, 0.3125, 0.875, 0.3125, 0.125, 0.3125, 0.125, 0.375, 0.0625, 0.375, 0.1875, 0.3125, 0.1875, 0.375, 0.125, 0.375, 0.25, 0.3125, 0.25, 0.375, 0.1875, 0.375, 0.25, 0.3125, 0.3125, 0.3125, 0.3125, 0.375, 0.375, 0.3125, 0.375, 0.375, 0.3125, 0.375, 0.4375, 0.3125, 0.4375, 0.375, 0.375, 0.375, 0.4375, 0.3125, 0.5, 0.3125, 0.5, 0.375, 0.5625, 0.3125, 0.5625, 0.375, 0.5, 0.375, 0.5625, 0.3125, 0.625, 0.3125, 0.625, 0.375, 0.6875, 0.3125, 0.6875, 0.375, 0.625, 0.375, 0.75, 0.3125, 0.75, 0.375, 0.6875, 0.375, 0.75, 0.3125, 0.8125, 0.3125, 0.8125, 0.375, 0.875, 0.3125, 0.875, 0.375, 0.8125, 0.375, 0.875, 0.3125, 0.9375, 0.3125, 0.9375, 0.375, 0.0625, 0.375, 0.125, 0.375, 0.125, 0.4375, 0.1875, 0.375, 0.1875, 0.4375, 0.125, 0.4375, 0.25, 0.375, 0.25, 0.4375, 0.1875, 0.4375, 0.25, 0.375, 0.3125, 0.375, 0.3125, 0.4375, 0.3125, 0.375, 0.375, 0.375, 0.375, 0.4375, 0.375, 0.375, 0.4375, 0.375, 0.4375, 0.4375, 0.5, 0.375, 0.5, 0.4375, 0.4375, 0.4375, 0.5, 0.375, 0.5625, 0.375, 0.5625, 0.4375, 0.625, 0.375, 0.625, 0.4375, 0.5625, 0.4375, 0.625, 0.375, 0.6875, 0.375, 0.6875, 0.4375, 0.6875, 0.375, 0.75, 0.375, 0.75, 0.4375, 0.8125, 0.375, 0.8125, 0.4375, 0.75, 0.4375, 0.8125, 0.375, 0.875, 0.375, 0.875, 0.4375, 0.875, 0.375, 0.9375, 0.375, 0.9375, 0.4375, 0.125, 0.4375, 0.125, 0.5, 0.0625, 0.5, 0.125, 0.4375, 0.1875, 0.4375, 0.1875, 0.5, 0.25, 0.4375, 0.25, 0.5, 0.1875, 0.5, 0.25, 0.4375, 0.3125, 0.4375, 0.3125, 0.5, 0.375, 0.4375, 0.375, 0.5, 0.3125, 0.5, 0.375, 0.4375, 0.4375, 0.4375, 0.4375, 0.5, 0.4375, 0.4375, 0.5, 0.4375, 0.5, 0.5, 0.5625, 0.4375, 0.5625, 0.5, 0.5, 0.5, 0.625, 0.4375, 0.625, 0.5, 0.5625, 0.5, 0.6875, 0.4375, 0.6875, 0.5, 0.625, 0.5, 0.75, 0.4375, 0.75, 0.5, 0.6875, 0.5, 0.8125, 0.4375, 0.8125, 0.5, 0.75, 0.5, 0.875, 0.4375, 0.875, 0.5, 0.8125, 0.5, 0.9375, 0.4375, 0.9375, 0.5, 0.875, 0.5, 0.125, 0.5, 0.125, 0.5625, 0.0625, 0.5625, 0.125, 0.5, 0.1875, 0.5, 0.1875, 0.5625, 0.25, 0.5, 0.25, 0.5625, 0.1875, 0.5625, 0.25, 0.5, 0.3125, 0.5, 0.3125, 0.5625, 0.375, 0.5, 0.375, 0.5625, 0.3125, 0.5625, 0.4375, 0.5, 0.4375, 0.5625, 0.375, 0.5625, 0.4375, 0.5, 0.5, 0.5, 0.5, 0.5625, 0.5, 0.5, 0.5625, 0.5, 0.5625, 0.5625, 0.625, 0.5, 0.625, 0.5625, 0.5625, 0.5625, 0.625, 0.5, 0.6875, 0.5, 0.6875, 0.5625, 0.6875, 0.5, 0.75, 0.5, 0.75, 0.5625, 0.75, 0.5, 0.8125, 0.5, 0.8125, 0.5625, 0.8125, 0.5, 0.875, 0.5, 0.875, 0.5625, 0.875, 0.5, 0.9375, 0.5, 0.9375, 0.5625, 0.125, 0.5625, 0.125, 0.625, 0.0625, 0.625, 0.1875, 0.5625, 0.1875, 0.625, 0.125, 0.625, 0.1875, 0.5625, 0.25, 0.5625, 0.25, 0.625, 0.25, 0.5625, 0.3125, 0.5625, 0.3125, 0.625, 0.3125, 0.5625, 0.375, 0.5625, 0.375, 0.625, 0.4375, 0.5625, 0.4375, 0.625, 0.375, 0.625, 0.4375, 0.5625, 0.5, 0.5625, 0.5, 0.625, 0.5, 0.5625, 0.5625, 0.5625, 0.5625, 0.625, 0.5625, 0.5625, 0.625, 0.5625, 0.625, 0.625, 0.625, 0.5625, 0.6875, 0.5625, 0.6875, 0.625, 0.75, 0.5625, 0.75, 0.625, 0.6875, 0.625, 0.8125, 0.5625, 0.8125, 0.625, 0.75, 0.625, 0.875, 0.5625, 0.875, 0.625, 0.8125, 0.625, 0.9375, 0.5625, 0.9375, 0.625, 0.875, 0.625, 0.125, 0.625, 0.125, 0.6875, 0.0625, 0.6875, 0.125, 0.625, 0.1875, 0.625, 0.1875, 0.6875, 0.25, 0.625, 0.25, 0.6875, 0.1875, 0.6875, 0.25, 0.625, 0.3125, 0.625, 0.3125, 0.6875, 0.375, 0.625, 0.375, 0.6875, 0.3125, 0.6875, 0.4375, 0.625, 0.4375, 0.6875, 0.375, 0.6875, 0.5, 0.625, 0.5, 0.6875, 0.4375, 0.6875, 0.5, 0.625, 0.5625, 0.625, 0.5625, 0.6875, 0.625, 0.625, 0.625, 0.6875, 0.5625, 0.6875, 0.6875, 0.625, 0.6875, 0.6875, 0.625, 0.6875, 0.75, 0.625, 0.75, 0.6875, 0.6875, 0.6875, 0.8125, 0.625, 0.8125, 0.6875, 0.75, 0.6875, 0.8125, 0.625, 0.875, 0.625, 0.875, 0.6875, 0.9375, 0.625, 0.9375, 0.6875, 0.875, 0.6875, 0.125, 0.6875, 0.125, 0.75, 0.0625, 0.75, 0.125, 0.6875, 0.1875, 0.6875, 0.1875, 0.75, 0.1875, 0.6875, 0.25, 0.6875, 0.25, 0.75, 0.3125, 0.6875, 0.3125, 0.75, 0.25, 0.75, 0.375, 0.6875, 0.375, 0.75, 0.3125, 0.75, 0.375, 0.6875, 0.4375, 0.6875, 0.4375, 0.75, 0.5, 0.6875, 0.5, 0.75, 0.4375, 0.75, 0.5, 0.6875, 0.5625, 0.6875, 0.5625, 0.75, 0.625, 0.6875, 0.625, 0.75, 0.5625, 0.75, 0.625, 0.6875, 0.6875, 0.6875, 0.6875, 0.75, 0.75, 0.6875, 0.75, 0.75, 0.6875, 0.75, 0.8125, 0.6875, 0.8125, 0.75, 0.75, 0.75, 0.8125, 0.6875, 0.875, 0.6875, 0.875, 0.75, 0.875, 0.6875, 0.9375, 0.6875, 0.9375, 0.75, 0.0625, 0.75, 0.125, 0.75, 0.125, 0.8125, 0.1875, 0.75, 0.1875, 0.8125, 0.125, 0.8125, 0.25, 0.75, 0.25, 0.8125, 0.1875, 0.8125, 0.25, 0.75, 0.3125, 0.75, 0.3125, 0.8125, 0.375, 0.75, 0.375, 0.8125, 0.3125, 0.8125, 0.375, 0.75, 0.4375, 0.75, 0.4375, 0.8125, 0.5, 0.75, 0.5, 0.8125, 0.4375, 0.8125, 0.5, 0.75, 0.5625, 0.75, 0.5625, 0.8125, 0.5625, 0.75, 0.625, 0.75, 0.625, 0.8125, 0.6875, 0.75, 0.6875, 0.8125, 0.625, 0.8125, 0.75, 0.75, 0.75, 0.8125, 0.6875, 0.8125, 0.8125, 0.75, 0.8125, 0.8125, 0.75, 0.8125, 0.8125, 0.75, 0.875, 0.75, 0.875, 0.8125, 0.875, 0.75, 0.9375, 0.75, 0.9375, 0.8125, 0.125, 0.8125, 0.125, 0.875, 0.0625, 0.875, 0.1875, 0.8125, 0.1875, 0.875, 0.125, 0.875, 0.25, 0.8125, 0.25, 0.875, 0.1875, 0.875, 0.3125, 0.8125, 0.3125, 0.875, 0.25, 0.875, 0.3125, 0.8125, 0.375, 0.8125, 0.375, 0.875, 0.375, 0.8125, 0.4375, 0.8125, 0.4375, 0.875, 0.4375, 0.8125, 0.5, 0.8125, 0.5, 0.875, 0.5625, 0.8125, 0.5625, 0.875, 0.5, 0.875, 0.625, 0.8125, 0.625, 0.875, 0.5625, 0.875, 0.6875, 0.8125, 0.6875, 0.875, 0.625, 0.875, 0.6875, 0.8125, 0.75, 0.8125, 0.75, 0.875, 0.8125, 0.8125, 0.8125, 0.875, 0.75, 0.875, 0.8125, 0.8125, 0.875, 0.8125, 0.875, 0.875, 0.9375, 0.8125, 0.9375, 0.875, 0.875, 0.875, 0.125, 0.875, 0.125, 0.9375, 0.0625, 0.9375, 0.1875, 0.875, 0.1875, 0.9375, 0.125, 0.9375, 0.25, 0.875, 0.25, 0.9375, 0.1875, 0.9375, 0.3125, 0.875, 0.3125, 0.9375, 0.25, 0.9375, 0.375, 0.875, 0.375, 0.9375, 0.3125, 0.9375, 0.375, 0.875, 0.4375, 0.875, 0.4375, 0.9375, 0.4375, 0.875, 0.5, 0.875, 0.5, 0.9375, 0.5625, 0.875, 0.5625, 0.9375, 0.5, 0.9375, 0.5625, 0.875, 0.625, 0.875, 0.625, 0.9375, 0.6875, 0.875, 0.6875, 0.9375, 0.625, 0.9375, 0.6875, 0.875, 0.75, 0.875, 0.75, 0.9375, 0.8125, 0.875, 0.8125, 0.9375, 0.75, 0.9375, 0.8125, 0.875, 0.875, 0.875, 0.875, 0.9375, 0.9375, 0.875, 0.9375, 0.9375, 0.875, 0.9375, 0.0, 0.0, 0.0625, 0.0, 0.0625, 0.0625, 0.0625, 0.0, 0.125, 0.0, 0.125, 0.0625, 0.1875, 0.0, 0.1875, 0.0625, 0.125, 0.0625, 0.25, 0.0, 0.25, 0.0625, 0.1875, 0.0625, 0.25, 0.0, 0.3125, 0.0, 0.3125, 0.0625, 0.3125, 0.0, 0.375, 0.0, 0.375, 0.0625, 0.4375, 0.0, 0.4375, 0.0625, 0.375, 0.0625, 0.4375, 0.0, 0.5, 0.0, 0.5, 0.0625, 0.5625, 0.0, 0.5625, 0.0625, 0.5, 0.0625, 0.5625, 0.0, 0.625, 0.0, 0.625, 0.0625, 0.625, 0.0, 0.6875, 0.0, 0.6875, 0.0625, 0.75, 0.0, 0.75, 0.0625, 0.6875, 0.0625, 0.75, 0.0, 0.8125, 0.0, 0.8125, 0.0625, 0.8125, 0.0, 0.875, 0.0, 0.875, 0.0625, 0.9375, 0.0, 0.9375, 0.0625, 0.875, 0.0625, 1.0, 0.0, 1.0, 0.0625, 0.9375, 0.0625, 0.9375, 0.0625, 1.0, 0.0625, 1.0, 0.125, 1.0, 0.125, 1.0, 0.1875, 0.9375, 0.1875, 0.9375, 0.1875, 1.0, 0.1875, 1.0, 0.25, 1.0, 0.25, 1.0, 0.3125, 0.9375, 0.3125, 0.9375, 0.3125, 1.0, 0.3125, 1.0, 0.375, 0.9375, 0.375, 1.0, 0.375, 1.0, 0.4375, 1.0, 0.4375, 1.0, 0.5, 0.9375, 0.5, 1.0, 0.5, 1.0, 0.5625, 0.9375, 0.5625, 1.0, 0.5625, 1.0, 0.625, 0.9375, 0.625, 1.0, 0.625, 1.0, 0.6875, 0.9375, 0.6875, 0.9375, 0.6875, 1.0, 0.6875, 1.0, 0.75, 0.9375, 0.75, 1.0, 0.75, 1.0, 0.8125, 1.0, 0.8125, 1.0, 0.875, 0.9375, 0.875, 1.0, 0.875, 1.0, 0.9375, 0.9375, 0.9375, 1.0, 0.9375, 1.0, 1.0, 0.9375, 1.0, 0.9375, 0.9375, 0.9375, 1.0, 0.875, 1.0, 0.8125, 0.9375, 0.875, 0.9375, 0.875, 1.0, 0.75, 0.9375, 0.8125, 0.9375, 0.8125, 1.0, 0.75, 0.9375, 0.75, 1.0, 0.6875, 1.0, 0.625, 0.9375, 0.6875, 0.9375, 0.6875, 1.0, 0.5625, 0.9375, 0.625, 0.9375, 0.625, 1.0, 0.5625, 0.9375, 0.5625, 1.0, 0.5, 1.0, 0.5, 0.9375, 0.5, 1.0, 0.4375, 1.0, 0.375, 0.9375, 0.4375, 0.9375, 0.4375, 1.0, 0.3125, 0.9375, 0.375, 0.9375, 0.375, 1.0, 0.25, 0.9375, 0.3125, 0.9375, 0.3125, 1.0, 0.1875, 0.9375, 0.25, 0.9375, 0.25, 1.0, 0.125, 0.9375, 0.1875, 0.9375, 0.1875, 1.0, 0.0625, 0.9375, 0.125, 0.9375, 0.125, 1.0, 0.0, 0.9375, 0.0625, 0.9375, 0.0625, 1.0, 0.0, 0.875, 0.0625, 0.875, 0.0625, 0.9375, 0.0, 0.8125, 0.0625, 0.8125, 0.0625, 0.875, 0.0625, 0.75, 0.0625, 0.8125, 0.0, 0.8125, 0.0, 0.6875, 0.0625, 0.6875, 0.0625, 0.75, 0.0, 0.625, 0.0625, 0.625, 0.0625, 0.6875, 0.0625, 0.5625, 0.0625, 0.625, 0.0, 0.625, 0.0625, 0.5, 0.0625, 0.5625, 0.0, 0.5625, 0.0625, 0.4375, 0.0625, 0.5, 0.0, 0.5, 0.0, 0.375, 0.0625, 0.375, 0.0625, 0.4375, 0.0625, 0.3125, 0.0625, 0.375, 0.0, 0.375, 0.0625, 0.25, 0.0625, 0.3125, 0.0, 0.3125, 0.0, 0.1875, 0.0625, 0.1875, 0.0625, 0.25, 0.0625, 0.125, 0.0625, 0.1875, 0.0, 0.1875, 0.0625, 0.0625, 0.0625, 0.125, 0.0, 0.125])
me_plane.use_remesh_fix_poles = True
me_plane.use_remesh_preserve_attributes = False
me_plane.update()

# ---- objects
ob_plane = bpy.data.objects.new('Plane', me_plane)

# ---- transforms, parenting, visibility, modifiers, constraints
ob_plane.location = (0.0, 0.0, 0.0)
ob_plane.scale = (8.0, 8.0, 8.0)

# ---- collection membership
col_collection.objects.link(ob_plane)

# ---- scene / render settings (as saved in the file)
scene.frame_start = 1; scene.frame_end = 250; scene.frame_set(1)
scene.render.engine = 'BLENDER_EEVEE_NEXT'
scene.cycles.use_denoising = False
scene.cycles.samples = 128
scene.cycles.sampling_pattern = 'TABULATED_SOBOL'
scene.cycles.use_adaptive_sampling = False
scene.cycles.use_light_tree = False
scene.view_settings.view_transform = 'Standard'
bpy.context.view_layer.update()

# ---- added for rendering (the .blend has no active camera and no usable light): camera, sun
cam_auto = bpy.data.cameras.new('AutoCamera')
cam_auto.lens = 50.0
cam_auto.sensor_width = 36.0
cam_auto.clip_end = 1000.0
ob_auto_camera = bpy.data.objects.new('AutoCamera', cam_auto)
scene.collection.objects.link(ob_auto_camera)
ob_auto_camera.location = (20.9359, -25.1231, 16.6755)
ob_auto_camera.rotation_euler = (1.09748, -7.21219e-08, 0.694738)
scene.camera = ob_auto_camera
light_auto_sun = bpy.data.lights.new('AutoSun', 'SUN')
light_auto_sun.energy = 3.0
light_auto_sun.angle = 0.0523599
ob_auto_sun = bpy.data.objects.new('AutoSun', light_auto_sun)
scene.collection.objects.link(ob_auto_sun)
ob_auto_sun.rotation_euler = (0.872665, 0.174533, 0.523599)
bpy.context.view_layer.update()
